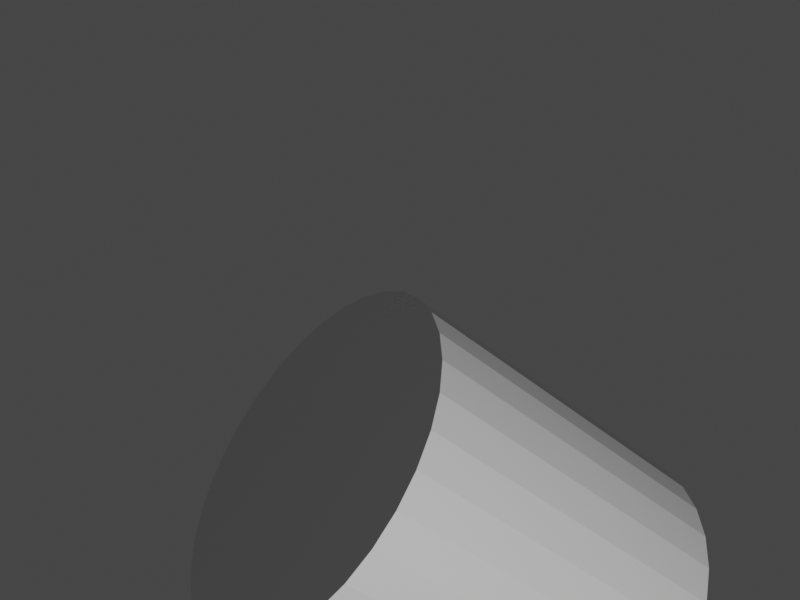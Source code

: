 # Source: pointCloudDataset.blend  (saved by Blender 2.92.15; exported with 4.5.12 LTS)
import bpy
from mathutils import Matrix  # noqa: F401  (used for matrix-valued properties, if any)

bpy.ops.wm.read_factory_settings(use_empty=True)
scene = bpy.context.scene
scene.name = 'Scene'

# ---- collections
col_collection = bpy.data.collections.new('Collection'); scene.collection.children.link(col_collection)

# ---- world
world_world = bpy.data.worlds.new('World'); scene.world = world_world
world_world.use_nodes = True; world_world.node_tree.nodes.clear()
_N = world_world.node_tree.nodes; _L = world_world.node_tree.links
n0 = _N.new('ShaderNodeOutputWorld'); n0.name = 'World Output'; n0.location = (300, 300)
n1 = _N.new('ShaderNodeBackground'); n1.name = 'Background'; n1.location = (10, 300)
n1.inputs[0].default_value = (0.05088, 0.05088, 0.05088, 1.0)
_L.new(n1.outputs[0], n0.inputs[0])
n0.is_active_output = True
world_world.color = (0.05088, 0.05088, 0.05088)
world_world.use_sun_shadow = False
world_world.sun_shadow_jitter_overblur = 0.0

# ---- cameras
cam_camera = bpy.data.cameras.new('Camera')
cam_camera.clip_end = 100.0
cam_camera.ortho_scale = 7.314

# ---- lights
light_light = bpy.data.lights.new('Light', 'POINT')
light_light.transmission_factor = 0.0
light_light.energy = 1000.0
light_light.shadow_soft_size = 0.1
light_light.shadow_maximum_resolution = 0.006
light_light.use_absolute_resolution = True

# ---- meshes
me_created_mesh_001 = bpy.data.meshes.new('created mesh.001')
me_created_mesh_001.from_pydata([(0.5384, 0.7361, 1.074), (0.5265, 0.7287, 1.074), (0.5146, 0.7212, 1.075), (0.5028, 0.7138, 1.076), (0.491, 0.7065, 1.076), (0.4793, 0.6991, 1.077), (0.4676, 0.6918, 1.077), (0.456, 0.6845, 1.078), (0.4443, 0.6772, 1.079), (0.4328, 0.67, 1.079), (0.4213, 0.6628, 1.08), (0.4098, 0.6556, 1.081), (0.3983, 0.6484, 1.081), (0.3869, 0.6412, 1.082), (0.3755, 0.6341, 1.082), (0.5335, 0.7223, 1.084), (0.5217, 0.7149, 1.085), (0.5098, 0.7075, 1.085), (0.4981, 0.7001, 1.086), (0.4863, 0.6928, 1.087), (0.4746, 0.6855, 1.087), (0.463, 0.6782, 1.088), (0.4514, 0.671, 1.088), (0.4398, 0.6637, 1.089), (0.4283, 0.6565, 1.09), (0.4168, 0.6493, 1.09), (0.4053, 0.6422, 1.091), (0.3939, 0.6351, 1.091), (0.3825, 0.628, 1.092), (0.3712, 0.6209, 1.093), (0.5287, 0.7085, 1.095), (0.5169, 0.7012, 1.095), (0.5051, 0.6938, 1.096), (0.4933, 0.6865, 1.096), (0.4817, 0.6792, 1.097), (0.47, 0.6719, 1.098), (0.4584, 0.6647, 1.098), (0.4468, 0.6575, 1.099), (0.4353, 0.6503, 1.099), (0.4238, 0.6431, 1.1), (0.4123, 0.636, 1.1), (0.4009, 0.6289, 1.101), (0.3895, 0.6218, 1.102), (0.3782, 0.6147, 1.102), (0.3669, 0.6077, 1.103), (0.5239, 0.6948, 1.105), (0.5121, 0.6875, 1.106), (0.5004, 0.6802, 1.106), (0.4887, 0.6729, 1.107), (0.477, 0.6657, 1.107), (0.4654, 0.6585, 1.108), (0.4538, 0.6513, 1.108), (0.4423, 0.6441, 1.109), (0.4308, 0.6369, 1.11), (0.4193, 0.6298, 1.11), (0.4079, 0.6227, 1.111), (0.3965, 0.6157, 1.111), (0.3852, 0.6086, 1.112), (0.3739, 0.6016, 1.112), (0.3626, 0.5946, 1.113), (0.5191, 0.6812, 1.115), (0.5074, 0.6739, 1.116), (0.4956, 0.6667, 1.116), (0.484, 0.6594, 1.117), (0.4724, 0.6522, 1.118), (0.4608, 0.645, 1.118), (0.4492, 0.6379, 1.119), (0.4377, 0.6308, 1.119), (0.4263, 0.6236, 1.12), (0.4149, 0.6166, 1.12), (0.4035, 0.6095, 1.121), (0.3921, 0.6025, 1.121), (0.3808, 0.5955, 1.122), (0.3696, 0.5885, 1.122), (0.3583, 0.5815, 1.123), (0.5143, 0.6676, 1.126), (0.5026, 0.6604, 1.126), (0.491, 0.6532, 1.127), (0.4793, 0.646, 1.127), (0.4678, 0.6388, 1.128), (0.4562, 0.6317, 1.128), (0.4447, 0.6246, 1.129), (0.4332, 0.6175, 1.129), (0.4218, 0.6104, 1.13), (0.4104, 0.6034, 1.13), (0.3991, 0.5964, 1.131), (0.3878, 0.5894, 1.131), (0.3765, 0.5824, 1.132), (0.3653, 0.5755, 1.132), (0.3541, 0.5685, 1.133), (0.5096, 0.6542, 1.136), (0.4979, 0.647, 1.136), (0.4863, 0.6398, 1.137), (0.4747, 0.6326, 1.137), (0.4632, 0.6255, 1.138), (0.4517, 0.6184, 1.138), (0.4402, 0.6113, 1.139), (0.4288, 0.6043, 1.139), (0.4174, 0.5973, 1.14), (0.406, 0.5903, 1.14), (0.3947, 0.5833, 1.141), (0.3835, 0.5763, 1.141), (0.3722, 0.5694, 1.142), (0.361, 0.5625, 1.142), (0.3499, 0.5556, 1.143), (0.5049, 0.6407, 1.146), (0.4933, 0.6336, 1.147), (0.4817, 0.6264, 1.147), (0.4701, 0.6193, 1.148), (0.4586, 0.6123, 1.148), (0.4471, 0.6052, 1.149), (0.4357, 0.5982, 1.149), (0.4243, 0.5912, 1.15), (0.413, 0.5842, 1.15), (0.4017, 0.5772, 1.15), (0.3904, 0.5703, 1.151), (0.3791, 0.5634, 1.151), (0.3679, 0.5565, 1.152), (0.3568, 0.5496, 1.152), (0.3457, 0.5428, 1.153), (0.5002, 0.6274, 1.156), (0.4886, 0.6203, 1.157), (0.4771, 0.6132, 1.157), (0.4655, 0.6061, 1.158), (0.4541, 0.5991, 1.158), (0.4426, 0.5921, 1.159), (0.4312, 0.5851, 1.159), (0.4199, 0.5781, 1.16), (0.4086, 0.5711, 1.16), (0.3973, 0.5642, 1.16), (0.3861, 0.5573, 1.161), (0.3749, 0.5505, 1.161), (0.3637, 0.5436, 1.162), (0.3526, 0.5368, 1.162), (0.3415, 0.53, 1.163), (0.4955, 0.6141, 1.166), (0.484, 0.607, 1.167), (0.4725, 0.6, 1.167), (0.461, 0.5929, 1.168), (0.4496, 0.5859, 1.168), (0.4382, 0.579, 1.169), (0.4268, 0.572, 1.169), (0.4155, 0.5651, 1.169), (0.4042, 0.5582, 1.17), (0.393, 0.5513, 1.17), (0.3818, 0.5444, 1.171), (0.3706, 0.5376, 1.171), (0.3595, 0.5308, 1.172), (0.3484, 0.524, 1.172), (0.3373, 0.5172, 1.173), (0.4909, 0.6009, 1.176), (0.4794, 0.5938, 1.177), (0.4679, 0.5868, 1.177), (0.4565, 0.5799, 1.178), (0.4451, 0.5729, 1.178), (0.4337, 0.5659, 1.179), (0.4224, 0.559, 1.179), (0.4111, 0.5521, 1.179), (0.3998, 0.5453, 1.18), (0.3886, 0.5384, 1.18), (0.3775, 0.5316, 1.181), (0.3663, 0.5248, 1.181), (0.3552, 0.518, 1.182), (0.3442, 0.5113, 1.182), (0.3332, 0.5046, 1.182), (0.4863, 0.5877, 1.186), (0.4748, 0.5807, 1.187), (0.4634, 0.5738, 1.187), (0.452, 0.5668, 1.188), (0.4406, 0.5599, 1.188), (0.4293, 0.553, 1.188), (0.418, 0.5461, 1.189), (0.4067, 0.5393, 1.189), (0.3955, 0.5324, 1.19), (0.3843, 0.5256, 1.19), (0.3732, 0.5189, 1.191), (0.3621, 0.5121, 1.191), (0.3511, 0.5054, 1.191), (0.34, 0.4986, 1.192), (0.329, 0.492, 1.192), (0.4817, 0.5746, 1.196), (0.4702, 0.5677, 1.197), (0.4588, 0.5608, 1.197), (0.4475, 0.5538, 1.197), (0.4361, 0.547, 1.198), (0.4249, 0.5401, 1.198), (0.4136, 0.5333, 1.199), (0.4024, 0.5265, 1.199), (0.3912, 0.5197, 1.199), (0.3801, 0.5129, 1.2), (0.369, 0.5062, 1.2), (0.3579, 0.4994, 1.201), (0.3469, 0.4927, 1.201), (0.3359, 0.4861, 1.201), (0.3249, 0.4794, 1.202), (0.4657, 0.5547, 1.207), (0.4543, 0.5478, 1.207), (0.443, 0.5409, 1.207), (0.4317, 0.5341, 1.208), (0.4205, 0.5273, 1.208), (0.4092, 0.5205, 1.208), (0.3981, 0.5137, 1.209), (0.3869, 0.507, 1.209), (0.3758, 0.5002, 1.21), (0.3648, 0.4935, 1.21), (0.3537, 0.4868, 1.21), (0.3427, 0.4802, 1.211), (0.3318, 0.4735, 1.211), (0.3209, 0.4669, 1.211), (0.4612, 0.5418, 1.216), (0.4499, 0.5349, 1.217), (0.4386, 0.5281, 1.217), (0.4273, 0.5213, 1.217), (0.4161, 0.5145, 1.218), (0.4049, 0.5078, 1.218), (0.3938, 0.501, 1.219), (0.3827, 0.4943, 1.219), (0.3716, 0.4876, 1.219), (0.3606, 0.481, 1.22), (0.3496, 0.4743, 1.22), (0.3386, 0.4677, 1.22), (0.3277, 0.4611, 1.221), (0.3168, 0.4545, 1.221), (0.4454, 0.5221, 1.226), (0.4341, 0.5153, 1.227), (0.4229, 0.5086, 1.227), (0.4117, 0.5018, 1.228), (0.4006, 0.4951, 1.228), (0.3895, 0.4884, 1.228), (0.3784, 0.4817, 1.229), (0.3674, 0.4751, 1.229), (0.3564, 0.4684, 1.229), (0.3454, 0.4618, 1.23), (0.3345, 0.4552, 1.23), (0.3236, 0.4487, 1.23), (0.3128, 0.4421, 1.231), (0.441, 0.5094, 1.236), (0.4298, 0.5026, 1.237), (0.4186, 0.4959, 1.237), (0.4074, 0.4892, 1.237), (0.3963, 0.4825, 1.238), (0.3852, 0.4758, 1.238), (0.3742, 0.4692, 1.238), (0.3632, 0.4626, 1.239), (0.3522, 0.456, 1.239), (0.3413, 0.4494, 1.239), (0.3304, 0.4429, 1.239), (0.3196, 0.4363, 1.24), (0.3087, 0.4298, 1.24), (0.4366, 0.4967, 1.246), (0.4254, 0.49, 1.246), (0.4142, 0.4833, 1.246), (0.4031, 0.4766, 1.247), (0.392, 0.47, 1.247), (0.381, 0.4633, 1.247), (0.37, 0.4567, 1.248), (0.359, 0.4502, 1.248), (0.3481, 0.4436, 1.248), (0.3372, 0.4371, 1.249), (0.3263, 0.4305, 1.249), (0.3155, 0.4241, 1.249), (0.3047, 0.4176, 1.25), (0.421, 0.4774, 1.256), (0.4099, 0.4707, 1.256), (0.3988, 0.4641, 1.256), (0.3878, 0.4575, 1.257), (0.3768, 0.4509, 1.257), (0.3658, 0.4443, 1.257), (0.3549, 0.4378, 1.258), (0.344, 0.4313, 1.258), (0.3331, 0.4248, 1.258), (0.3223, 0.4183, 1.258), (0.3115, 0.4118, 1.259), (0.3007, 0.4054, 1.259), (0.4167, 0.4648, 1.265), (0.4056, 0.4582, 1.266), (0.3946, 0.4516, 1.266), (0.3835, 0.4451, 1.266), (0.3726, 0.4385, 1.266), (0.3616, 0.432, 1.267), (0.3507, 0.4255, 1.267), (0.3399, 0.419, 1.267), (0.329, 0.4125, 1.268), (0.3183, 0.4061, 1.268), (0.3075, 0.3997, 1.268), (0.2968, 0.3933, 1.268)], [], [(262, 249, 274), (209, 180, 249), (236, 209, 249), (195, 180, 209), (262, 250, 249), (223, 210, 209), (236, 223, 209), (195, 181, 180), (45, 31, 30), (31, 45, 46), (31, 46, 47), (32, 31, 47), (195, 210, 196), (210, 195, 209), (120, 106, 105), (106, 120, 121), (106, 90, 105), (90, 106, 91), (45, 61, 46), (61, 45, 60), (275, 263, 274), (263, 262, 274), (253, 239, 252), (239, 253, 240), (239, 225, 238), (225, 239, 226), (23, 8, 7), (22, 23, 7), (52, 36, 51), (36, 52, 37), (134, 148, 149), (148, 134, 133), (69, 85, 70), (85, 69, 84), (134, 118, 133), (118, 134, 119), (118, 119, 104), (118, 104, 103), (132, 118, 117), (118, 132, 133), (165, 151, 150), (151, 165, 166), (151, 167, 152), (167, 151, 166), (197, 184, 183), (184, 197, 198), (184, 169, 168), (183, 184, 168), (181, 165, 180), (165, 181, 166), (213, 225, 226), (225, 213, 212), (212, 213, 198), (213, 199, 198), (120, 136, 121), (135, 136, 120), (151, 136, 150), (136, 135, 150), (107, 106, 121), (107, 121, 122), (242, 243, 229), (243, 230, 229), (255, 266, 267), (266, 255, 254), (255, 243, 242), (243, 255, 256), (264, 275, 276), (264, 263, 275), (239, 227, 226), (227, 239, 240), (227, 213, 226), (213, 227, 214), (241, 255, 242), (255, 241, 254), (241, 227, 240), (227, 241, 228), (253, 241, 240), (241, 253, 254), (241, 242, 229), (228, 241, 229), (215, 227, 228), (227, 215, 214), (202, 215, 216), (215, 202, 201), (215, 228, 229), (216, 215, 229), (225, 237, 238), (237, 225, 224), (223, 237, 224), (237, 223, 236), (237, 236, 249), (250, 237, 249), (251, 239, 238), (239, 251, 252), (251, 237, 250), (237, 251, 238), (264, 251, 263), (251, 264, 252), (263, 251, 262), (251, 250, 262), (13, 29, 14), (29, 13, 28), (43, 59, 44), (59, 43, 58), (43, 29, 28), (29, 43, 44), (27, 43, 28), (43, 27, 42), (13, 27, 28), (27, 13, 12), (11, 27, 12), (27, 11, 26), (53, 67, 68), (67, 53, 52), (99, 100, 84), (100, 85, 84), (54, 53, 68), (69, 54, 68), (128, 127, 143), (143, 127, 142), (131, 145, 146), (131, 130, 145), (129, 143, 144), (129, 128, 143), (130, 129, 145), (145, 129, 144), (257, 269, 258), (269, 270, 258), (283, 271, 282), (271, 270, 282), (284, 271, 283), (271, 284, 272), (234, 246, 247), (246, 234, 233), (235, 234, 248), (248, 234, 247), (234, 235, 222), (234, 222, 221), (222, 207, 221), (208, 207, 222), (21, 36, 37), (22, 21, 37), (21, 22, 7), (6, 21, 7), (33, 19, 18), (19, 33, 34), (18, 19, 3), (19, 4, 3), (139, 125, 124), (125, 139, 140), (139, 155, 140), (155, 139, 154), (139, 153, 154), (153, 139, 138), (167, 153, 152), (153, 167, 168), (169, 153, 168), (154, 153, 169), (211, 223, 224), (223, 211, 210), (225, 211, 224), (211, 225, 212), (210, 211, 196), (211, 197, 196), (211, 212, 198), (197, 211, 198), (182, 183, 168), (167, 182, 168), (182, 197, 183), (197, 182, 196), (182, 167, 166), (181, 182, 166), (182, 195, 196), (182, 181, 195), (200, 215, 201), (215, 200, 214), (213, 200, 199), (200, 213, 214), (185, 184, 198), (199, 185, 198), (200, 185, 199), (185, 200, 186), (156, 172, 157), (172, 156, 171), (141, 156, 142), (156, 157, 142), (155, 156, 140), (156, 141, 140), (153, 137, 152), (137, 153, 138), (137, 151, 152), (137, 136, 151), (121, 137, 122), (136, 137, 121), (106, 92, 91), (107, 92, 106), (92, 76, 91), (76, 92, 77), (46, 62, 47), (61, 62, 46), (62, 76, 77), (76, 62, 61), (75, 61, 60), (75, 76, 61), (75, 90, 91), (76, 75, 91), (266, 278, 267), (267, 278, 279), (265, 266, 254), (253, 265, 254), (265, 278, 266), (278, 265, 277), (265, 253, 252), (264, 265, 252), (277, 265, 276), (265, 264, 276), (102, 118, 103), (118, 102, 117), (43, 57, 58), (57, 43, 42), (59, 73, 74), (73, 59, 58), (57, 73, 58), (73, 57, 72), (10, 25, 26), (11, 10, 26), (8, 24, 9), (23, 24, 8), (10, 24, 25), (24, 10, 9), (38, 24, 23), (24, 38, 39), (38, 23, 22), (38, 22, 37), (54, 38, 53), (38, 54, 39), (52, 38, 37), (53, 38, 52), (66, 52, 51), (66, 67, 52), (49, 50, 34), (50, 35, 34), (36, 50, 51), (50, 36, 35), (66, 50, 65), (50, 66, 51), (147, 148, 133), (132, 147, 133), (147, 131, 146), (131, 147, 132), (147, 163, 148), (163, 147, 162), (163, 179, 164), (179, 163, 178), (148, 163, 149), (163, 164, 149), (163, 162, 177), (178, 163, 177), (112, 127, 128), (112, 128, 113), (116, 102, 101), (102, 116, 117), (116, 132, 117), (116, 131, 132), (98, 114, 99), (114, 98, 113), (129, 114, 128), (128, 114, 113), (273, 284, 285), (284, 273, 272), (260, 261, 248), (260, 248, 247), (260, 273, 261), (273, 260, 272), (234, 220, 233), (220, 234, 221), (179, 193, 194), (193, 179, 178), (193, 208, 194), (193, 207, 208), (20, 6, 5), (20, 21, 6), (21, 20, 36), (36, 20, 35), (4, 20, 5), (19, 20, 4), (20, 19, 34), (35, 20, 34), (126, 112, 111), (112, 126, 127), (127, 126, 142), (126, 141, 142), (110, 126, 111), (126, 110, 125), (141, 126, 140), (126, 125, 140), (188, 203, 189), (203, 188, 202), (170, 156, 155), (156, 170, 171), (170, 155, 154), (170, 154, 169), (170, 185, 186), (170, 186, 171), (184, 170, 169), (185, 170, 184), (123, 139, 124), (139, 123, 138), (123, 137, 138), (137, 123, 122), (123, 107, 122), (123, 108, 107), (48, 32, 47), (48, 33, 32), (33, 48, 34), (48, 49, 34), (100, 86, 85), (86, 100, 101), (85, 86, 70), (86, 71, 70), (57, 56, 72), (56, 71, 72), (89, 88, 104), (104, 88, 103), (88, 89, 74), (73, 88, 74), (83, 69, 68), (69, 83, 84), (83, 99, 84), (83, 98, 99), (115, 116, 101), (100, 115, 101), (131, 115, 130), (116, 115, 131), (115, 100, 99), (114, 115, 99), (115, 129, 130), (115, 114, 129), (161, 147, 146), (147, 161, 162), (145, 161, 146), (160, 161, 145), (162, 161, 177), (161, 176, 177), (175, 161, 160), (176, 161, 175), (269, 281, 270), (270, 281, 282), (268, 269, 257), (268, 257, 256), (255, 268, 256), (268, 255, 267), (268, 281, 269), (281, 268, 280), (268, 267, 279), (280, 268, 279), (270, 259, 258), (271, 259, 270), (259, 271, 272), (260, 259, 272), (246, 259, 247), (259, 260, 247), (192, 178, 177), (192, 193, 178), (217, 231, 218), (231, 217, 230), (217, 216, 229), (230, 217, 229), (217, 202, 216), (217, 203, 202), (259, 245, 258), (245, 259, 246), (31, 16, 30), (16, 15, 30), (15, 16, 0), (16, 1, 0), (123, 109, 108), (109, 123, 124), (125, 109, 124), (110, 109, 125), (187, 172, 171), (186, 187, 171), (187, 200, 201), (200, 187, 186), (202, 187, 201), (188, 187, 202), (157, 158, 142), (158, 143, 142), (50, 64, 65), (64, 50, 49), (109, 93, 108), (93, 109, 94), (93, 92, 107), (108, 93, 107), (92, 93, 77), (93, 78, 77), (41, 27, 26), (27, 41, 42), (41, 57, 42), (41, 56, 57), (102, 87, 101), (87, 86, 101), (86, 87, 71), (71, 87, 72), (87, 102, 103), (88, 87, 103), (87, 73, 72), (87, 88, 73), (207, 206, 221), (206, 220, 221), (193, 206, 207), (192, 206, 193), (243, 244, 230), (244, 231, 230), (244, 243, 256), (257, 244, 256), (244, 257, 258), (245, 244, 258), (232, 244, 245), (244, 232, 231), (220, 232, 233), (232, 220, 219), (218, 232, 219), (231, 232, 218), (232, 246, 233), (232, 245, 246), (17, 18, 3), (2, 17, 3), (17, 33, 18), (33, 17, 32), (17, 2, 1), (16, 17, 1), (17, 31, 32), (17, 16, 31), (95, 109, 110), (109, 95, 94), (97, 112, 113), (98, 97, 113), (159, 160, 145), (159, 145, 144), (143, 159, 144), (158, 159, 143), (173, 187, 188), (187, 173, 172), (172, 173, 157), (173, 158, 157), (79, 93, 94), (93, 79, 78), (62, 63, 47), (63, 48, 47), (63, 62, 77), (78, 63, 77), (48, 63, 49), (63, 64, 49), (79, 63, 78), (63, 79, 64), (40, 24, 39), (24, 40, 25), (25, 40, 26), (40, 41, 26), (96, 110, 111), (96, 95, 110), (112, 96, 111), (97, 96, 112), (82, 96, 97), (96, 82, 81), (67, 82, 68), (82, 83, 68), (66, 82, 67), (81, 82, 66), (83, 82, 98), (82, 97, 98), (174, 190, 175), (190, 174, 189), (174, 175, 160), (159, 174, 160), (174, 159, 158), (173, 174, 158), (174, 188, 189), (174, 173, 188), (80, 96, 81), (96, 80, 95), (80, 66, 65), (80, 81, 66), (95, 80, 94), (80, 79, 94), (64, 80, 65), (79, 80, 64), (71, 55, 70), (56, 55, 71), (55, 69, 70), (55, 54, 69), (41, 55, 56), (40, 55, 41), (54, 55, 39), (55, 40, 39), (220, 205, 219), (206, 205, 220), (203, 204, 189), (204, 190, 189), (217, 204, 203), (204, 217, 218), (204, 218, 219), (205, 204, 219), (191, 204, 205), (204, 191, 190), (176, 191, 177), (191, 192, 177), (191, 176, 175), (190, 191, 175), (191, 206, 192), (191, 205, 206)])
me_created_mesh_001.use_remesh_fix_poles = True
me_created_mesh_001.use_remesh_preserve_attributes = False
me_created_mesh_001.use_mirror_vertex_groups = False
me_created_mesh_001.update()
me_cylinder_001 = bpy.data.meshes.new('Cylinder.001')
me_cylinder_001.from_pydata([(0.0, 1.0, -1.0), (0.0, 1.0, 1.0), (0.1951, 0.9808, -1.0), (0.1951, 0.9808, 1.0), (0.3827, 0.9239, -1.0), (0.3827, 0.9239, 1.0), (0.5556, 0.8315, -1.0), (0.5556, 0.8315, 1.0), (0.7071, 0.7071, -1.0), (0.7071, 0.7071, 1.0), (0.8315, 0.5556, -1.0), (0.8315, 0.5556, 1.0), (0.9239, 0.3827, -1.0), (0.9239, 0.3827, 1.0), (0.9808, 0.1951, -1.0), (0.9808, 0.1951, 1.0), (1.0, 7.55e-08, -1.0), (1.0, 7.55e-08, 1.0), (0.9808, -0.1951, -1.0), (0.9808, -0.1951, 1.0), (0.9239, -0.3827, -1.0), (0.9239, -0.3827, 1.0), (0.8315, -0.5556, -1.0), (0.8315, -0.5556, 1.0), (0.7071, -0.7071, -1.0), (0.7071, -0.7071, 1.0), (0.5556, -0.8315, -1.0), (0.5556, -0.8315, 1.0), (0.3827, -0.9239, -1.0), (0.3827, -0.9239, 1.0), (0.1951, -0.9808, -1.0), (0.1951, -0.9808, 1.0), (-3.258e-07, -1.0, -1.0), (-3.258e-07, -1.0, 1.0), (-0.1951, -0.9808, -1.0), (-0.1951, -0.9808, 1.0), (-0.3827, -0.9239, -1.0), (-0.3827, -0.9239, 1.0), (-0.5556, -0.8315, -1.0), (-0.5556, -0.8315, 1.0), (-0.7071, -0.7071, -1.0), (-0.7071, -0.7071, 1.0), (-0.8315, -0.5556, -1.0), (-0.8315, -0.5556, 1.0), (-0.9239, -0.3827, -1.0), (-0.9239, -0.3827, 1.0), (-0.9808, -0.1951, -1.0), (-0.9808, -0.1951, 1.0), (-1.0, 9.656e-07, -1.0), (-1.0, 9.656e-07, 1.0), (-0.9808, 0.1951, -1.0), (-0.9808, 0.1951, 1.0), (-0.9239, 0.3827, -1.0), (-0.9239, 0.3827, 1.0), (-0.8315, 0.5556, -1.0), (-0.8315, 0.5556, 1.0), (-0.7071, 0.7071, -1.0), (-0.7071, 0.7071, 1.0), (-0.5556, 0.8315, -1.0), (-0.5556, 0.8315, 1.0), (-0.3827, 0.9239, -1.0), (-0.3827, 0.9239, 1.0), (-0.1951, 0.9808, -1.0), (-0.1951, 0.9808, 1.0)], [], [(0, 1, 3, 2), (2, 3, 5, 4), (4, 5, 7, 6), (6, 7, 9, 8), (8, 9, 11, 10), (10, 11, 13, 12), (12, 13, 15, 14), (14, 15, 17, 16), (16, 17, 19, 18), (18, 19, 21, 20), (20, 21, 23, 22), (22, 23, 25, 24), (24, 25, 27, 26), (26, 27, 29, 28), (28, 29, 31, 30), (30, 31, 33, 32), (32, 33, 35, 34), (34, 35, 37, 36), (36, 37, 39, 38), (38, 39, 41, 40), (40, 41, 43, 42), (42, 43, 45, 44), (44, 45, 47, 46), (46, 47, 49, 48), (48, 49, 51, 50), (50, 51, 53, 52), (52, 53, 55, 54), (54, 55, 57, 56), (56, 57, 59, 58), (58, 59, 61, 60), (3, 1, 63, 61, 59, 57, 55, 53, 51, 49, 47, 45, 43, 41, 39, 37, 35, 33, 31, 29, 27, 25, 23, 21, 19, 17, 15, 13, 11, 9, 7, 5), (60, 61, 63, 62), (62, 63, 1, 0), (0, 2, 4, 6, 8, 10, 12, 14, 16, 18, 20, 22, 24, 26, 28, 30, 32, 34, 36, 38, 40, 42, 44, 46, 48, 50, 52, 54, 56, 58, 60, 62)])
_uv = me_cylinder_001.uv_layers.new(name='UVMap')
_uv.uv.foreach_set('vector', [1.0, 0.5, 1.0, 1.0, 0.9688, 1.0, 0.9688, 0.5, 0.9688, 0.5, 0.9688, 1.0, 0.9375, 1.0, 0.9375, 0.5, 0.9375, 0.5, 0.9375, 1.0, 0.9062, 1.0, 0.9062, 0.5, 0.9062, 0.5, 0.9062, 1.0, 0.875, 1.0, 0.875, 0.5, 0.875, 0.5, 0.875, 1.0, 0.8438, 1.0, 0.8438, 0.5, 0.8438, 0.5, 0.8438, 1.0, 0.8125, 1.0, 0.8125, 0.5, 0.8125, 0.5, 0.8125, 1.0, 0.7812, 1.0, 0.7812, 0.5, 0.7812, 0.5, 0.7812, 1.0, 0.75, 1.0, 0.75, 0.5, 0.75, 0.5, 0.75, 1.0, 0.7188, 1.0, 0.7188, 0.5, 0.7188, 0.5, 0.7188, 1.0, 0.6875, 1.0, 0.6875, 0.5, 0.6875, 0.5, 0.6875, 1.0, 0.6562, 1.0, 0.6562, 0.5, 0.6562, 0.5, 0.6562, 1.0, 0.625, 1.0, 0.625, 0.5, 0.625, 0.5, 0.625, 1.0, 0.5938, 1.0, 0.5938, 0.5, 0.5938, 0.5, 0.5938, 1.0, 0.5625, 1.0, 0.5625, 0.5, 0.5625, 0.5, 0.5625, 1.0, 0.5312, 1.0, 0.5312, 0.5, 0.5312, 0.5, 0.5312, 1.0, 0.5, 1.0, 0.5, 0.5, 0.5, 0.5, 0.5, 1.0, 0.4688, 1.0, 0.4688, 0.5, 0.4688, 0.5, 0.4688, 1.0, 0.4375, 1.0, 0.4375, 0.5, 0.4375, 0.5, 0.4375, 1.0, 0.4062, 1.0, 0.4062, 0.5, 0.4062, 0.5, 0.4062, 1.0, 0.375, 1.0, 0.375, 0.5, 0.375, 0.5, 0.375, 1.0, 0.3438, 1.0, 0.3438, 0.5, 0.3438, 0.5, 0.3438, 1.0, 0.3125, 1.0, 0.3125, 0.5, 0.3125, 0.5, 0.3125, 1.0, 0.2812, 1.0, 0.2812, 0.5, 0.2812, 0.5, 0.2812, 1.0, 0.25, 1.0, 0.25, 0.5, 0.25, 0.5, 0.25, 1.0, 0.2188, 1.0, 0.2188, 0.5, 0.2188, 0.5, 0.2188, 1.0, 0.1875, 1.0, 0.1875, 0.5, 0.1875, 0.5, 0.1875, 1.0, 0.1562, 1.0, 0.1562, 0.5, 0.1562, 0.5, 0.1562, 1.0, 0.125, 1.0, 0.125, 0.5, 0.125, 0.5, 0.125, 1.0, 0.09375, 1.0, 0.09375, 0.5, 0.09375, 0.5, 0.09375, 1.0, 0.0625, 1.0, 0.0625, 0.5, 0.2968, 0.4854, 0.25, 0.49, 0.2032, 0.4854, 0.1582, 0.4717, 0.1167, 0.4496, 0.08029, 0.4197, 0.05045, 0.3833, 0.02827, 0.3418, 0.01461, 0.2968, 0.01, 0.25, 0.01461, 0.2032, 0.02827, 0.1582, 0.05045, 0.1167, 0.08029, 0.08029, 0.1167, 0.05045, 0.1582, 0.02827, 0.2032, 0.01461, 0.25, 0.01, 0.2968, 0.01461, 0.3418, 0.02827, 0.3833, 0.05045, 0.4197, 0.08029, 0.4496, 0.1167, 0.4717, 0.1582, 0.4854, 0.2032, 0.49, 0.25, 0.4854, 0.2968, 0.4717, 0.3418, 0.4496, 0.3833, 0.4197, 0.4197, 0.3833, 0.4496, 0.3418, 0.4717, 0.0625, 0.5, 0.0625, 1.0, 0.03125, 1.0, 0.03125, 0.5, 0.03125, 0.5, 0.03125, 1.0, 0.0, 1.0, 0.0, 0.5, 0.75, 0.49, 0.7968, 0.4854, 0.8418, 0.4717, 0.8833, 0.4496, 0.9197, 0.4197, 0.9496, 0.3833, 0.9717, 0.3418, 0.9854, 0.2968, 0.99, 0.25, 0.9854, 0.2032, 0.9717, 0.1582, 0.9496, 0.1167, 0.9197, 0.08029, 0.8833, 0.05045, 0.8418, 0.02827, 0.7968, 0.01461, 0.75, 0.01, 0.7032, 0.01461, 0.6582, 0.02827, 0.6167, 0.05045, 0.5803, 0.08029, 0.5504, 0.1167, 0.5283, 0.1582, 0.5146, 0.2032, 0.51, 0.25, 0.5146, 0.2968, 0.5283, 0.3418, 0.5504, 0.3833, 0.5803, 0.4197, 0.6167, 0.4496, 0.6582, 0.4717, 0.7032, 0.4854])
me_cylinder_001.use_remesh_fix_poles = True
me_cylinder_001.use_remesh_preserve_attributes = False
me_cylinder_001.use_mirror_vertex_groups = False
me_cylinder_001.update()

# ---- objects
ob_created_object = bpy.data.objects.new('created object', me_created_mesh_001)
ob_light = bpy.data.objects.new('Light', light_light)
ob_camera = bpy.data.objects.new('Camera', cam_camera)
ob_cylinder = bpy.data.objects.new('Cylinder', me_cylinder_001)

# ---- transforms, parenting, visibility, modifiers, constraints
ob_created_object.location = (0.0, 0.0, 0.0)
ob_created_object.lineart.crease_threshold = 0.0
ob_light.location = (-3.97, -4.84, 4.052)
ob_light.rotation_euler = (0.6503, 0.05522, 1.866)
ob_light.lock_rotations_4d = False
ob_light.empty_display_type = 'ARROWS'
ob_light.color = (0.0, 0.0, 0.0, 0.0)
ob_light.lineart.crease_threshold = 0.0
ob_camera.location = (-3.198, -1.649, 5.173)
ob_camera.rotation_euler = (0.8176, 9.916e-08, -1.022)
ob_camera.lock_rotations_4d = False
ob_camera.empty_display_type = 'ARROWS'
ob_camera.color = (0.0, 0.0, 0.0, 0.0)
ob_camera.display_type = 'WIRE'
ob_camera.lineart.crease_threshold = 0.0
ob_cylinder.location = (0.0, 0.0, 0.0)
ob_cylinder.rotation_euler = (-0.4053, -0.7457, -0.489)
ob_cylinder.lineart.crease_threshold = 0.0

# ---- collection membership
scene.collection.objects.link(ob_created_object)
col_collection.objects.link(ob_light)
col_collection.objects.link(ob_camera)
col_collection.objects.link(ob_cylinder)

# ---- scene / render settings (as saved in the file)
scene.camera = ob_camera
scene.frame_start = 1; scene.frame_end = 250; scene.frame_set(2)
scene.render.engine = 'BLENDER_EEVEE_NEXT'
scene.render.resolution_x = 480
scene.render.resolution_y = 360
scene.cycles.use_denoising = False
scene.cycles.samples = 128
scene.cycles.sampling_pattern = 'TABULATED_SOBOL'
scene.cycles.use_adaptive_sampling = False
scene.cycles.use_light_tree = False
scene.view_settings.view_transform = 'Filmic'
bpy.context.view_layer.update()
